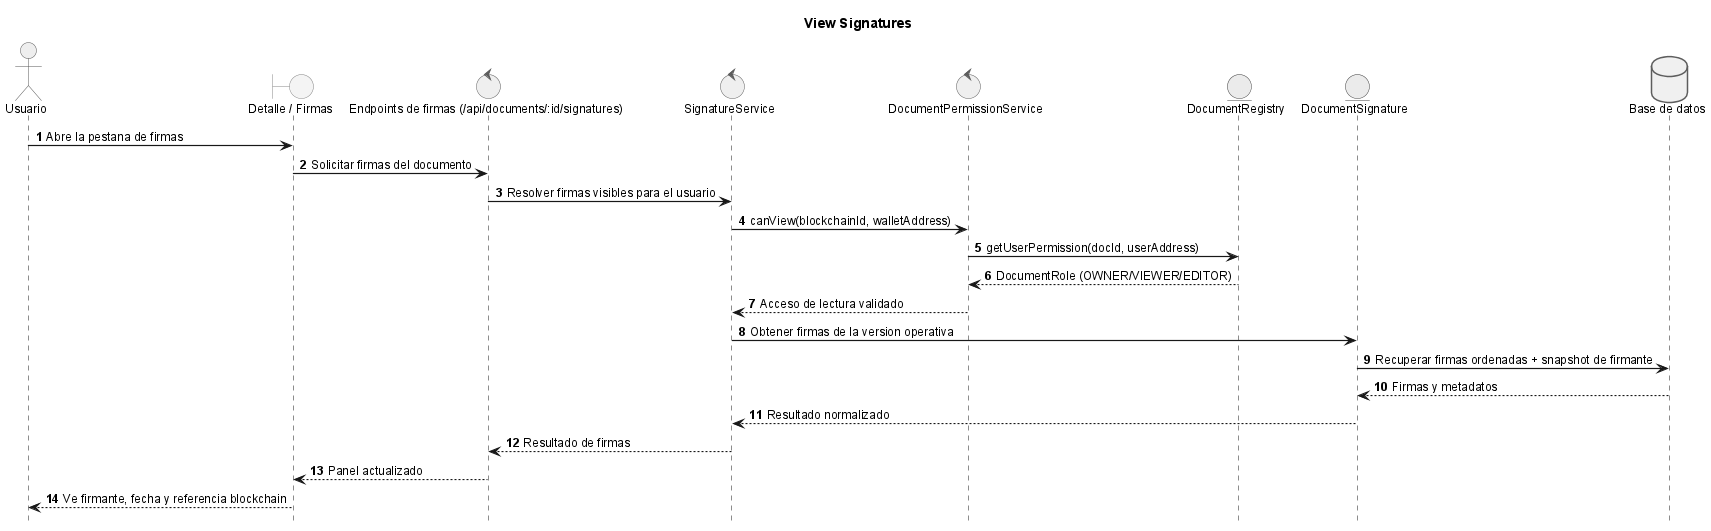

The diagram above was rendered by PlantUML. Its source (embedded in the PNG):
@startuml

title View Signatures

!include _sequence-style.puml
actor Usuario as user
boundary "Detalle / Firmas" as ui
control "Endpoints de firmas (/api/documents/:id/signatures)" as api
control "SignatureService" as srv
control "DocumentPermissionService" as perm
entity "DocumentRegistry" as sc
entity "DocumentSignature" as sig
database "Base de datos" as db

user -> ui: Abre la pestana de firmas
ui -> api: Solicitar firmas del documento
api -> srv: Resolver firmas visibles para el usuario
srv -> perm: canView(blockchainId, walletAddress)
perm -> sc: getUserPermission(docId, userAddress)
sc --> perm: DocumentRole (OWNER/VIEWER/EDITOR)
perm --> srv: Acceso de lectura validado
srv -> sig: Obtener firmas de la version operativa
sig -> db: Recuperar firmas ordenadas + snapshot de firmante
db --> sig: Firmas y metadatos
sig --> srv: Resultado normalizado
srv --> api: Resultado de firmas
api --> ui: Panel actualizado
ui --> user: Ve firmante, fecha y referencia blockchain

@enduml